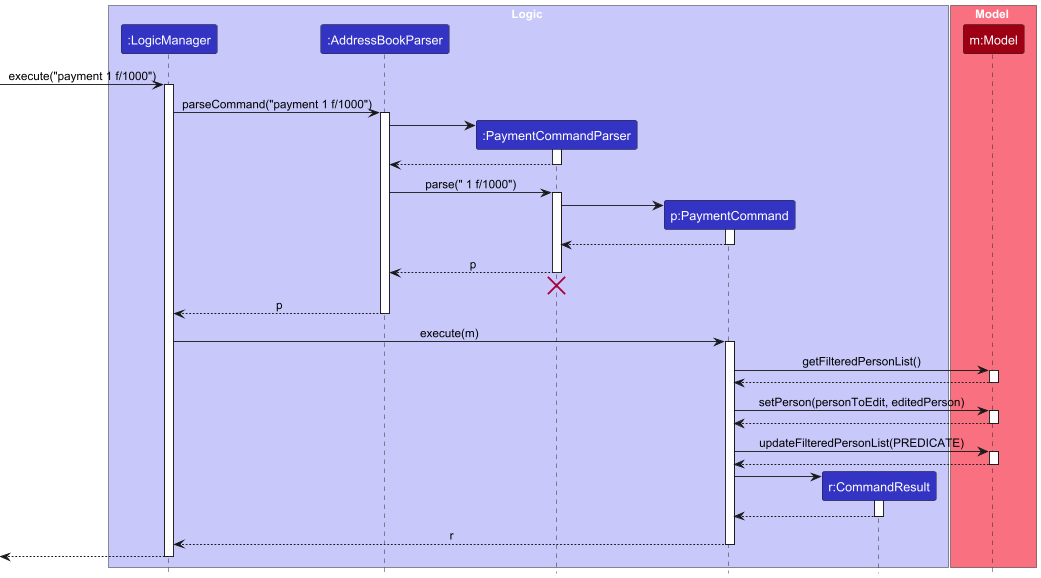

The diagram above was rendered by PlantUML. Its source (embedded in the PNG):
@startuml
!include style.puml
skinparam ArrowFontStyle plain

box Logic LOGIC_COLOR_T1
participant ":LogicManager" as LogicManager LOGIC_COLOR
participant ":AddressBookParser" as AddressBookParser LOGIC_COLOR
participant ":PaymentCommandParser" as PaymentCommandParser LOGIC_COLOR
participant "p:PaymentCommand" as PaymentCommand LOGIC_COLOR
participant "r:CommandResult" as CommandResult LOGIC_COLOR
end box

box Model MODEL_COLOR_T1
participant "m:Model" as Model MODEL_COLOR
end box

[-> LogicManager : execute("payment 1 f/1000")
activate LogicManager

LogicManager -> AddressBookParser : parseCommand("payment 1 f/1000")
activate AddressBookParser

create PaymentCommandParser
AddressBookParser -> PaymentCommandParser
activate PaymentCommandParser

PaymentCommandParser --> AddressBookParser
deactivate PaymentCommandParser

AddressBookParser -> PaymentCommandParser : parse(" 1 f/1000")
activate PaymentCommandParser

create PaymentCommand
PaymentCommandParser -> PaymentCommand
activate PaymentCommand

PaymentCommand --> PaymentCommandParser :
deactivate PaymentCommand

PaymentCommandParser --> AddressBookParser : p
deactivate PaymentCommandParser
'Hidden arrow to position the destroy marker below the end of the activation bar.
PaymentCommandParser -[hidden]-> AddressBookParser
destroy PaymentCommandParser

AddressBookParser --> LogicManager : p
deactivate AddressBookParser

LogicManager -> PaymentCommand : execute(m)
activate PaymentCommand

PaymentCommand -> Model : getFilteredPersonList()
activate Model

Model --> PaymentCommand
deactivate Model

PaymentCommand -> Model : setPerson(personToEdit, editedPerson)
activate Model

Model --> PaymentCommand
deactivate Model

PaymentCommand -> Model : updateFilteredPersonList(PREDICATE)
activate Model

Model --> PaymentCommand
deactivate Model

create CommandResult
PaymentCommand -> CommandResult
activate CommandResult

CommandResult --> PaymentCommand
deactivate CommandResult

PaymentCommand --> LogicManager : r
deactivate PaymentCommand

[<--LogicManager
deactivate LogicManager
@enduml